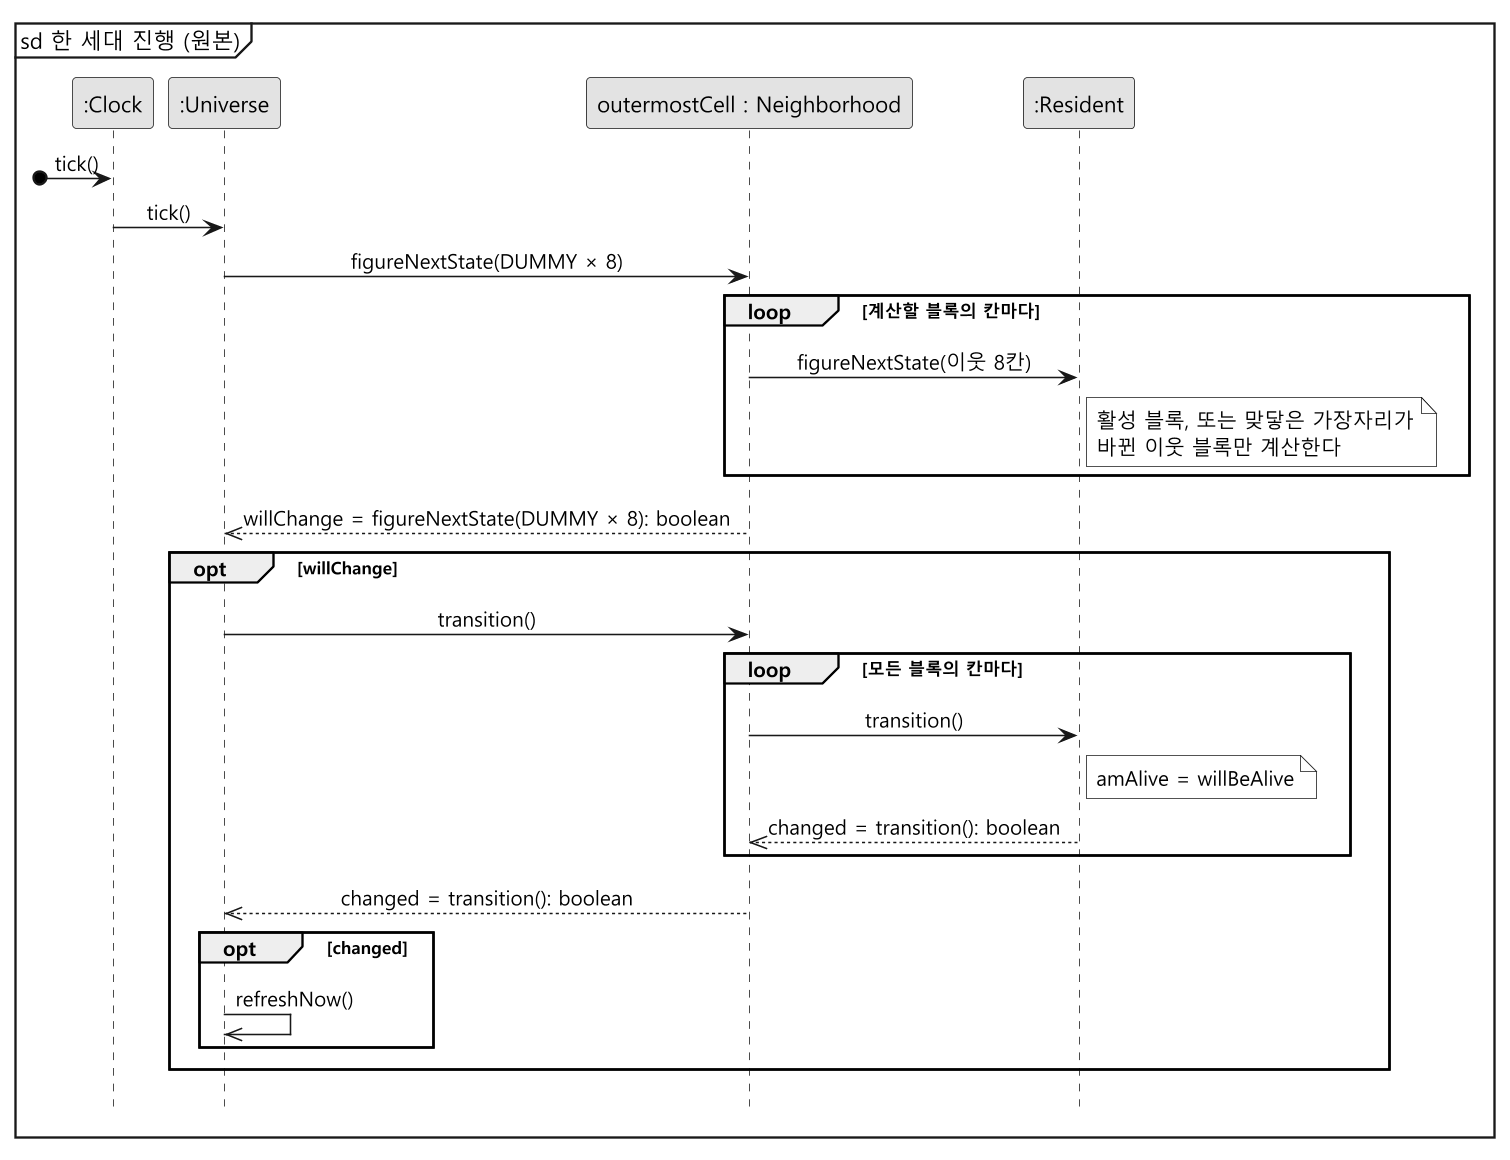

The diagram above was rendered by PlantUML. Its source (embedded in the PNG):
@startuml sd-tick-before
skinparam monochrome true
skinparam dpi 150
skinparam shadowing false
skinparam defaultFontName "Malgun Gothic"
skinparam sequenceMessageAlign center
hide footbox
mainframe sd 한 세대 진행 (원본)

participant ":Clock" as C
participant ":Universe" as U
participant "outermostCell : Neighborhood" as N
participant ":Resident" as R

[o-> C : tick()
C -> U : tick()
U -> N : figureNextState(DUMMY × 8)
loop 계산할 블록의 칸마다
  N -> R : figureNextState(이웃 8칸)
  note right of R : 활성 블록, 또는 맞닿은 가장자리가\n바뀐 이웃 블록만 계산한다
end
N -->> U : willChange = figureNextState(DUMMY × 8): boolean

opt willChange
  U -> N : transition()
  loop 모든 블록의 칸마다
    N -> R : transition()
    note right of R : amAlive = willBeAlive
    R -->> N : changed = transition(): boolean
  end
  N -->> U : changed = transition(): boolean
  opt changed
    U ->> U : refreshNow()
  end
end
@enduml